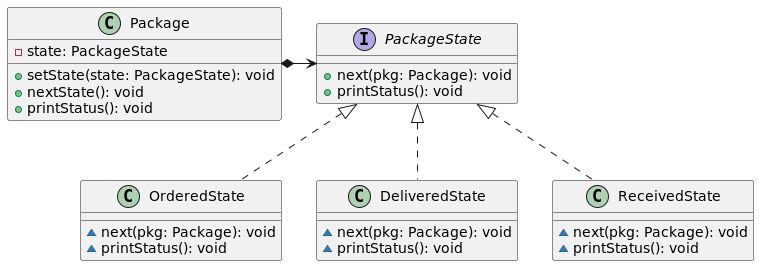

The diagram above was rendered by PlantUML. Its source (embedded in the PNG):
@startuml

interface PackageState {
    + next(pkg: Package): void
    + printStatus(): void
}

class OrderedState implements PackageState {
    ~ next(pkg: Package): void
    ~ printStatus(): void
}

class DeliveredState implements PackageState {
    ~ next(pkg: Package): void
    ~ printStatus(): void
}

class ReceivedState implements PackageState {
    ~ next(pkg: Package): void
    ~ printStatus(): void
}

class Package {
    - state: PackageState
    + setState(state: PackageState): void
    + nextState(): void
    + printStatus(): void
}

Package *-right-> PackageState

@enduml